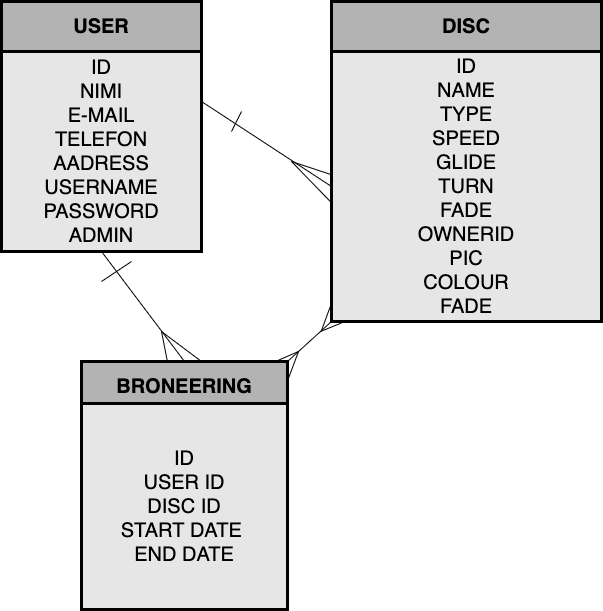

The diagram above was exported from draw.io. Its source (the exported page's mxGraphModel, read from the mxfile embedded in the PNG):
<mxGraphModel dx="866" dy="581" grid="1" gridSize="10" guides="1" tooltips="1" connect="1" arrows="1" fold="1" page="1" pageScale="1" pageWidth="827" pageHeight="1169" math="0" shadow="0">
  <root>
    <mxCell id="0" />
    <mxCell id="1" parent="0" />
    <mxCell id="hdm1oDjb8zvhViCLzo8y-28" value="ID&lt;br&gt;NIMI&lt;br&gt;E-MAIL&lt;br&gt;TELEFON&lt;br&gt;AADRESS&lt;br&gt;USERNAME&lt;br&gt;PASSWORD&lt;br&gt;ADMIN" style="whiteSpace=wrap;html=1;aspect=fixed;rounded=0;fontSize=20;strokeColor=default;strokeWidth=3;fillColor=#E6E6E6;" vertex="1" parent="1">
      <mxGeometry x="120" y="130" width="200" height="200" as="geometry" />
    </mxCell>
    <mxCell id="hdm1oDjb8zvhViCLzo8y-29" value="ID&lt;br&gt;NAME&lt;br&gt;TYPE&lt;br&gt;SPEED&lt;br&gt;GLIDE&lt;br&gt;TURN&lt;br&gt;FADE&lt;br&gt;OWNERID&lt;br&gt;PIC&lt;br&gt;COLOUR&lt;br&gt;FADE" style="whiteSpace=wrap;html=1;aspect=fixed;rounded=0;fontSize=20;strokeColor=default;strokeWidth=3;fillColor=#E6E6E6;" vertex="1" parent="1">
      <mxGeometry x="450" y="130" width="270" height="270" as="geometry" />
    </mxCell>
    <mxCell id="hdm1oDjb8zvhViCLzo8y-30" value="&lt;b&gt;DISC&lt;/b&gt;" style="rounded=0;whiteSpace=wrap;html=1;fontSize=20;strokeColor=default;strokeWidth=3;fillColor=#B3B3B3;" vertex="1" parent="1">
      <mxGeometry x="450" y="80" width="270" height="50" as="geometry" />
    </mxCell>
    <mxCell id="hdm1oDjb8zvhViCLzo8y-31" value="&lt;b&gt;USER&lt;/b&gt;" style="rounded=0;whiteSpace=wrap;html=1;fontSize=20;strokeColor=default;strokeWidth=3;fillColor=#B3B3B3;" vertex="1" parent="1">
      <mxGeometry x="120" y="80" width="200" height="50" as="geometry" />
    </mxCell>
    <mxCell id="hdm1oDjb8zvhViCLzo8y-32" value="&lt;b&gt;BRONEERING&lt;/b&gt;" style="rounded=0;whiteSpace=wrap;html=1;fontSize=20;strokeColor=default;strokeWidth=3;fillColor=#B3B3B3;" vertex="1" parent="1">
      <mxGeometry x="200" y="440" width="206" height="50" as="geometry" />
    </mxCell>
    <mxCell id="hdm1oDjb8zvhViCLzo8y-33" value="ID&lt;br&gt;USER ID&lt;br&gt;DISC ID&lt;br&gt;START DATE&amp;nbsp;&lt;br&gt;END DATE" style="whiteSpace=wrap;html=1;aspect=fixed;rounded=0;fontSize=20;strokeColor=default;strokeWidth=3;fillColor=#E6E6E6;" vertex="1" parent="1">
      <mxGeometry x="200" y="482" width="206" height="206" as="geometry" />
    </mxCell>
    <mxCell id="hdm1oDjb8zvhViCLzo8y-35" value="" style="endArrow=none;html=1;rounded=0;fontSize=20;entryX=0.5;entryY=1;entryDx=0;entryDy=0;exitX=0.5;exitY=0;exitDx=0;exitDy=0;" edge="1" parent="1" source="hdm1oDjb8zvhViCLzo8y-32" target="hdm1oDjb8zvhViCLzo8y-28">
      <mxGeometry width="50" height="50" relative="1" as="geometry">
        <mxPoint x="430" y="470" as="sourcePoint" />
        <mxPoint x="480" y="420" as="targetPoint" />
      </mxGeometry>
    </mxCell>
    <mxCell id="hdm1oDjb8zvhViCLzo8y-36" value="" style="endArrow=none;html=1;rounded=0;fontSize=20;exitX=0.417;exitY=0;exitDx=0;exitDy=0;exitPerimeter=0;" edge="1" parent="1" source="hdm1oDjb8zvhViCLzo8y-32">
      <mxGeometry width="50" height="50" relative="1" as="geometry">
        <mxPoint x="430" y="470" as="sourcePoint" />
        <mxPoint x="280" y="410" as="targetPoint" />
      </mxGeometry>
    </mxCell>
    <mxCell id="hdm1oDjb8zvhViCLzo8y-37" value="" style="endArrow=none;html=1;rounded=0;fontSize=20;" edge="1" parent="1">
      <mxGeometry width="50" height="50" relative="1" as="geometry">
        <mxPoint x="280" y="410" as="sourcePoint" />
        <mxPoint x="320" y="440" as="targetPoint" />
      </mxGeometry>
    </mxCell>
    <mxCell id="hdm1oDjb8zvhViCLzo8y-38" value="" style="endArrow=none;html=1;rounded=0;fontSize=20;" edge="1" parent="1">
      <mxGeometry width="50" height="50" relative="1" as="geometry">
        <mxPoint x="220" y="360" as="sourcePoint" />
        <mxPoint x="250" y="340" as="targetPoint" />
      </mxGeometry>
    </mxCell>
    <mxCell id="hdm1oDjb8zvhViCLzo8y-39" value="" style="endArrow=none;html=1;rounded=0;fontSize=20;exitX=1;exitY=0.25;exitDx=0;exitDy=0;entryX=0;entryY=0.5;entryDx=0;entryDy=0;" edge="1" parent="1" source="hdm1oDjb8zvhViCLzo8y-28" target="hdm1oDjb8zvhViCLzo8y-29">
      <mxGeometry width="50" height="50" relative="1" as="geometry">
        <mxPoint x="430" y="470" as="sourcePoint" />
        <mxPoint x="480" y="420" as="targetPoint" />
      </mxGeometry>
    </mxCell>
    <mxCell id="hdm1oDjb8zvhViCLzo8y-40" value="" style="endArrow=none;html=1;rounded=0;fontSize=20;" edge="1" parent="1">
      <mxGeometry width="50" height="50" relative="1" as="geometry">
        <mxPoint x="350" y="210" as="sourcePoint" />
        <mxPoint x="360" y="190" as="targetPoint" />
      </mxGeometry>
    </mxCell>
    <mxCell id="hdm1oDjb8zvhViCLzo8y-41" value="" style="endArrow=none;html=1;rounded=0;fontSize=20;entryX=-0.004;entryY=0.556;entryDx=0;entryDy=0;entryPerimeter=0;" edge="1" parent="1" target="hdm1oDjb8zvhViCLzo8y-29">
      <mxGeometry width="50" height="50" relative="1" as="geometry">
        <mxPoint x="410" y="240" as="sourcePoint" />
        <mxPoint x="480" y="240" as="targetPoint" />
      </mxGeometry>
    </mxCell>
    <mxCell id="hdm1oDjb8zvhViCLzo8y-42" value="" style="endArrow=none;html=1;rounded=0;fontSize=20;exitX=0.002;exitY=0.457;exitDx=0;exitDy=0;exitPerimeter=0;" edge="1" parent="1" source="hdm1oDjb8zvhViCLzo8y-29">
      <mxGeometry width="50" height="50" relative="1" as="geometry">
        <mxPoint x="360" y="290" as="sourcePoint" />
        <mxPoint x="410" y="240" as="targetPoint" />
      </mxGeometry>
    </mxCell>
    <mxCell id="hdm1oDjb8zvhViCLzo8y-43" value="" style="endArrow=none;html=1;rounded=0;fontSize=20;entryX=0;entryY=1;entryDx=0;entryDy=0;exitX=1;exitY=0;exitDx=0;exitDy=0;" edge="1" parent="1" source="hdm1oDjb8zvhViCLzo8y-32" target="hdm1oDjb8zvhViCLzo8y-29">
      <mxGeometry width="50" height="50" relative="1" as="geometry">
        <mxPoint x="410" y="440" as="sourcePoint" />
        <mxPoint x="410" y="470" as="targetPoint" />
      </mxGeometry>
    </mxCell>
    <mxCell id="hdm1oDjb8zvhViCLzo8y-44" value="" style="endArrow=none;html=1;rounded=0;fontSize=20;entryX=1;entryY=0.39;entryDx=0;entryDy=0;entryPerimeter=0;" edge="1" parent="1" target="hdm1oDjb8zvhViCLzo8y-32">
      <mxGeometry width="50" height="50" relative="1" as="geometry">
        <mxPoint x="417" y="430" as="sourcePoint" />
        <mxPoint x="414" y="460" as="targetPoint" />
      </mxGeometry>
    </mxCell>
    <mxCell id="hdm1oDjb8zvhViCLzo8y-46" value="" style="endArrow=none;html=1;rounded=0;fontSize=20;exitX=0.953;exitY=-0.02;exitDx=0;exitDy=0;exitPerimeter=0;" edge="1" parent="1" source="hdm1oDjb8zvhViCLzo8y-32">
      <mxGeometry width="50" height="50" relative="1" as="geometry">
        <mxPoint x="260" y="480" as="sourcePoint" />
        <mxPoint x="417" y="430" as="targetPoint" />
      </mxGeometry>
    </mxCell>
    <mxCell id="hdm1oDjb8zvhViCLzo8y-47" value="" style="endArrow=none;html=1;rounded=0;fontSize=20;exitX=-0.001;exitY=0.935;exitDx=0;exitDy=0;exitPerimeter=0;" edge="1" parent="1" source="hdm1oDjb8zvhViCLzo8y-29">
      <mxGeometry width="50" height="50" relative="1" as="geometry">
        <mxPoint x="390" y="500" as="sourcePoint" />
        <mxPoint x="440" y="409" as="targetPoint" />
      </mxGeometry>
    </mxCell>
    <mxCell id="hdm1oDjb8zvhViCLzo8y-48" value="" style="endArrow=none;html=1;rounded=0;fontSize=20;entryX=0.038;entryY=1.005;entryDx=0;entryDy=0;entryPerimeter=0;" edge="1" parent="1" target="hdm1oDjb8zvhViCLzo8y-29">
      <mxGeometry width="50" height="50" relative="1" as="geometry">
        <mxPoint x="439" y="410" as="sourcePoint" />
        <mxPoint x="440" y="450" as="targetPoint" />
      </mxGeometry>
    </mxCell>
  </root>
</mxGraphModel>